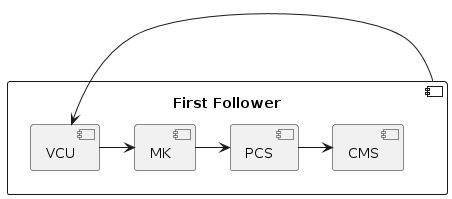

The diagram above was rendered by PlantUML. Its source (embedded in the PNG):
@startuml
component "First Follower" as FF {
    [VCU]
    [MK]
    [PCS]
    [CMS]
}

FF -> VCU
VCU -> MK
MK -> PCS
PCS -> CMS
@enduml